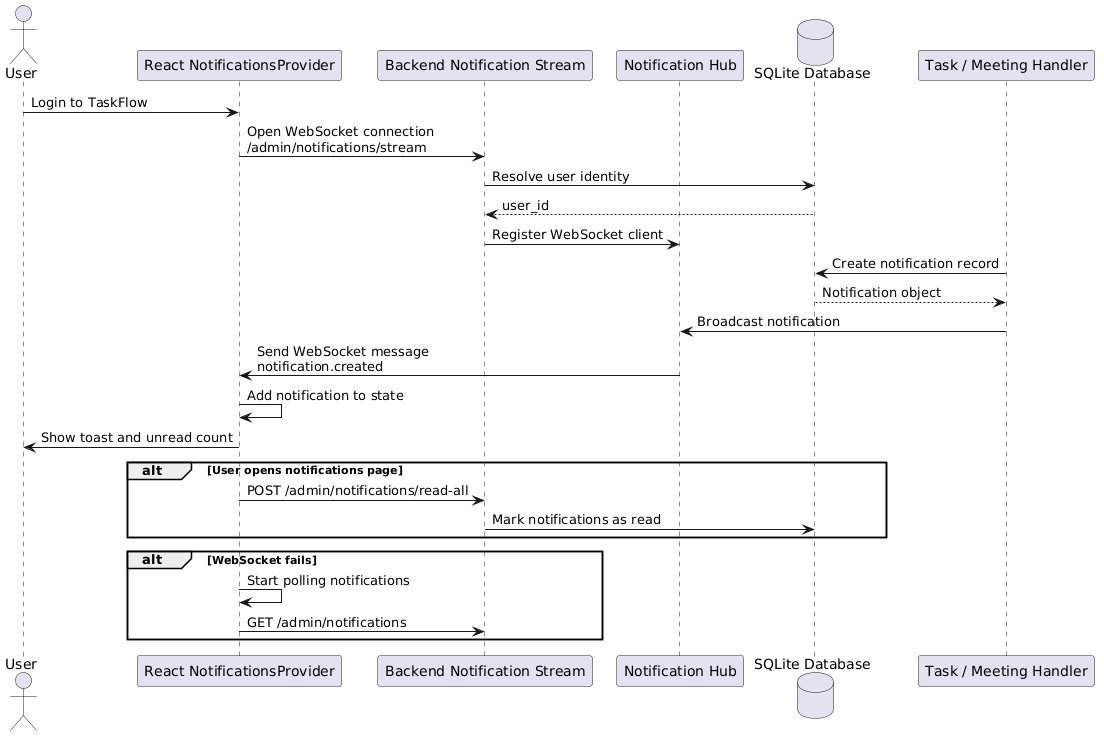

The diagram above was rendered by PlantUML. Its source (embedded in the PNG):
@startuml
actor User
participant "React NotificationsProvider" as Frontend
participant "Backend Notification Stream" as Stream
participant "Notification Hub" as Hub
database "SQLite Database" as DB
participant "Task / Meeting Handler" as Handler

User -> Frontend: Login to TaskFlow
Frontend -> Stream: Open WebSocket connection\n/admin/notifications/stream
Stream -> DB: Resolve user identity
DB --> Stream: user_id
Stream -> Hub: Register WebSocket client

Handler -> DB: Create notification record
DB --> Handler: Notification object

Handler -> Hub: Broadcast notification
Hub -> Frontend: Send WebSocket message\nnotification.created

Frontend -> Frontend: Add notification to state
Frontend -> User: Show toast and unread count

alt User opens notifications page
  Frontend -> Stream: POST /admin/notifications/read-all
  Stream -> DB: Mark notifications as read
end

alt WebSocket fails
  Frontend -> Frontend: Start polling notifications
  Frontend -> Stream: GET /admin/notifications
end
@enduml